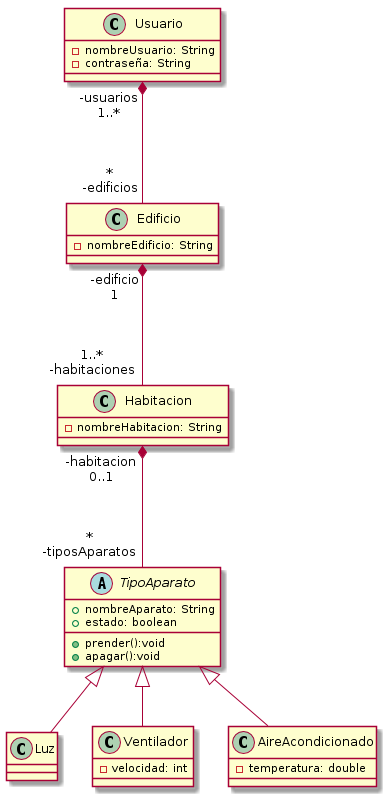

The diagram above was rendered by PlantUML. Its source (embedded in the PNG):
@startuml diagrama_clases_-_v0-1.png
class Edificio {
  - nombreEdificio: String
}

class Usuario {
  - nombreUsuario: String
  - contraseña: String
}

class Habitacion {
  - nombreHabitacion: String
}

abstract class TipoAparato {
  + nombreAparato: String
  + estado: boolean
  + prender():void
  + apagar():void

}

class Luz extends TipoAparato{

}

class Ventilador extends TipoAparato{
  - velocidad: int
}

class AireAcondicionado extends TipoAparato{
  - temperatura: double
}

Usuario "-usuarios\n1..*" *--- "*\n-edificios" Edificio
Edificio "-edificio\n1" *--- "1..*\n-habitaciones" Habitacion
Habitacion "-habitacion\n0..1" *--- "*\n-tiposAparatos" TipoAparato
@enduml